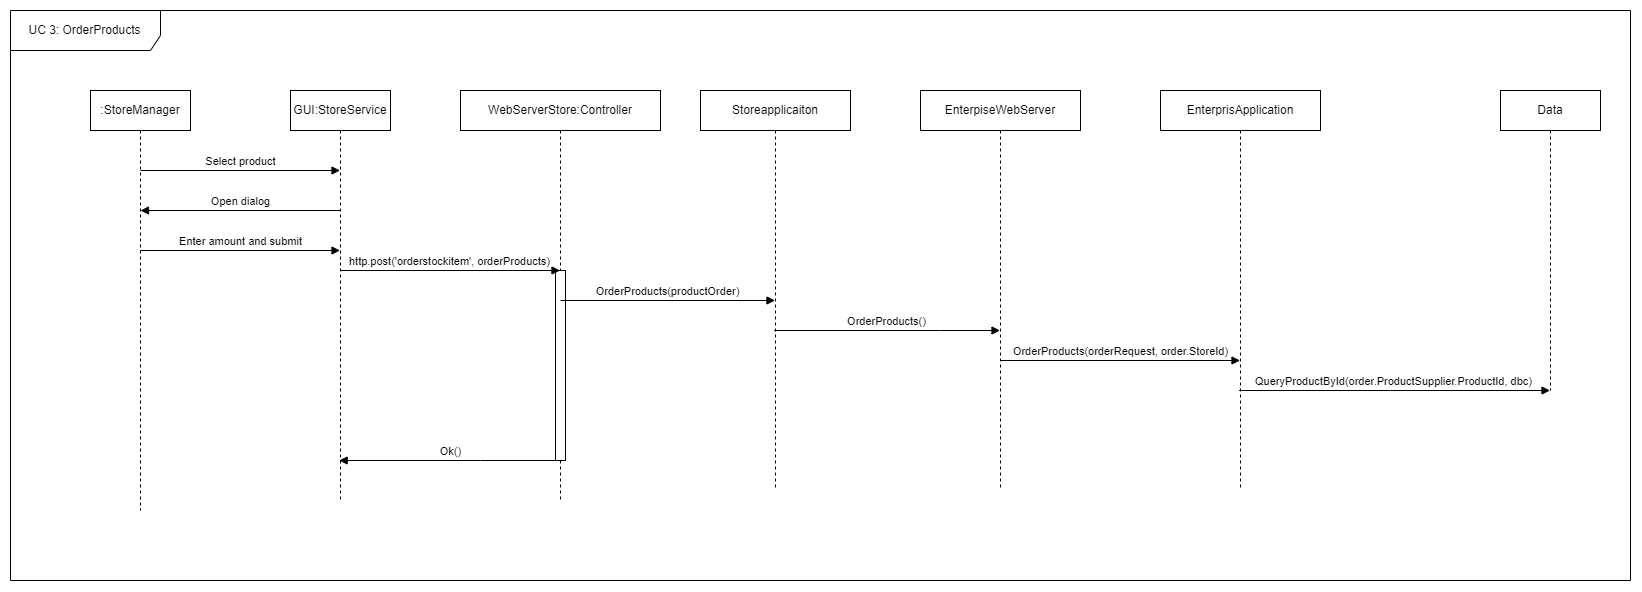

The diagram above was exported from draw.io. Its source (the exported page's mxGraphModel, read from the mxfile embedded in the PNG):
<mxGraphModel dx="2436" dy="1109" grid="1" gridSize="10" guides="1" tooltips="1" connect="1" arrows="1" fold="1" page="1" pageScale="1" pageWidth="827" pageHeight="1169" math="0" shadow="0">
  <root>
    <mxCell id="DKpZ2-2DQUWS4tuX11d5-0" />
    <mxCell id="DKpZ2-2DQUWS4tuX11d5-1" parent="DKpZ2-2DQUWS4tuX11d5-0" />
    <mxCell id="DKpZ2-2DQUWS4tuX11d5-139" value="&lt;div&gt;UC 3: OrderProducts&lt;/div&gt;" style="shape=umlFrame;whiteSpace=wrap;html=1;width=150;height=40;" vertex="1" parent="DKpZ2-2DQUWS4tuX11d5-1">
      <mxGeometry x="160" y="390" width="1620" height="570" as="geometry" />
    </mxCell>
    <mxCell id="DKpZ2-2DQUWS4tuX11d5-140" value=":StoreManager" style="shape=umlLifeline;perimeter=lifelinePerimeter;whiteSpace=wrap;html=1;container=1;collapsible=0;recursiveResize=0;outlineConnect=0;" vertex="1" parent="DKpZ2-2DQUWS4tuX11d5-1">
      <mxGeometry x="240" y="470" width="100" height="420" as="geometry" />
    </mxCell>
    <mxCell id="DKpZ2-2DQUWS4tuX11d5-141" value="&lt;div&gt;Select product&lt;/div&gt;" style="html=1;verticalAlign=bottom;endArrow=block;rounded=0;" edge="1" parent="DKpZ2-2DQUWS4tuX11d5-140" target="DKpZ2-2DQUWS4tuX11d5-142">
      <mxGeometry width="80" relative="1" as="geometry">
        <mxPoint x="50" y="80" as="sourcePoint" />
        <mxPoint x="130" y="80" as="targetPoint" />
      </mxGeometry>
    </mxCell>
    <mxCell id="DKpZ2-2DQUWS4tuX11d5-142" value="&lt;div&gt;GUI:StoreService&lt;/div&gt;" style="shape=umlLifeline;perimeter=lifelinePerimeter;whiteSpace=wrap;html=1;container=1;collapsible=0;recursiveResize=0;outlineConnect=0;" vertex="1" parent="DKpZ2-2DQUWS4tuX11d5-1">
      <mxGeometry x="440" y="470" width="100" height="410" as="geometry" />
    </mxCell>
    <mxCell id="DKpZ2-2DQUWS4tuX11d5-143" value="Open dialog" style="html=1;verticalAlign=bottom;endArrow=none;rounded=0;startArrow=block;startFill=1;endFill=0;" edge="1" parent="DKpZ2-2DQUWS4tuX11d5-142">
      <mxGeometry width="80" relative="1" as="geometry">
        <mxPoint x="-150" y="120" as="sourcePoint" />
        <mxPoint x="49.5" y="120" as="targetPoint" />
      </mxGeometry>
    </mxCell>
    <mxCell id="DKpZ2-2DQUWS4tuX11d5-144" value="&lt;div&gt;Storeapplicaiton&lt;/div&gt;" style="shape=umlLifeline;perimeter=lifelinePerimeter;whiteSpace=wrap;html=1;container=1;collapsible=0;recursiveResize=0;outlineConnect=0;" vertex="1" parent="DKpZ2-2DQUWS4tuX11d5-1">
      <mxGeometry x="850" y="470" width="150" height="400" as="geometry" />
    </mxCell>
    <mxCell id="DKpZ2-2DQUWS4tuX11d5-145" value="EnterpiseWebServer" style="shape=umlLifeline;perimeter=lifelinePerimeter;whiteSpace=wrap;html=1;container=1;collapsible=0;recursiveResize=0;outlineConnect=0;" vertex="1" parent="DKpZ2-2DQUWS4tuX11d5-1">
      <mxGeometry x="1070" y="470" width="160" height="400" as="geometry" />
    </mxCell>
    <mxCell id="DKpZ2-2DQUWS4tuX11d5-146" value="Data" style="shape=umlLifeline;perimeter=lifelinePerimeter;whiteSpace=wrap;html=1;container=1;collapsible=0;recursiveResize=0;outlineConnect=0;" vertex="1" parent="DKpZ2-2DQUWS4tuX11d5-1">
      <mxGeometry x="1650" y="470" width="100" height="300" as="geometry" />
    </mxCell>
    <mxCell id="DKpZ2-2DQUWS4tuX11d5-147" value="Enter amount and submit" style="html=1;verticalAlign=bottom;endArrow=block;rounded=0;" edge="1" parent="DKpZ2-2DQUWS4tuX11d5-1">
      <mxGeometry width="80" relative="1" as="geometry">
        <mxPoint x="290" y="630" as="sourcePoint" />
        <mxPoint x="489.5" y="630" as="targetPoint" />
      </mxGeometry>
    </mxCell>
    <mxCell id="DKpZ2-2DQUWS4tuX11d5-148" value="QueryProductById(order.ProductSupplier.ProductId, dbc)" style="html=1;verticalAlign=bottom;endArrow=block;rounded=0;" edge="1" parent="DKpZ2-2DQUWS4tuX11d5-1" source="DKpZ2-2DQUWS4tuX11d5-149" target="DKpZ2-2DQUWS4tuX11d5-146">
      <mxGeometry width="80" relative="1" as="geometry">
        <mxPoint x="1200" y="710" as="sourcePoint" />
        <mxPoint x="1200" y="710" as="targetPoint" />
        <Array as="points">
          <mxPoint x="1540" y="770" />
        </Array>
      </mxGeometry>
    </mxCell>
    <mxCell id="DKpZ2-2DQUWS4tuX11d5-149" value="EnterprisApplication" style="shape=umlLifeline;perimeter=lifelinePerimeter;whiteSpace=wrap;html=1;container=1;collapsible=0;recursiveResize=0;outlineConnect=0;" vertex="1" parent="DKpZ2-2DQUWS4tuX11d5-1">
      <mxGeometry x="1310" y="470" width="160" height="400" as="geometry" />
    </mxCell>
    <mxCell id="DKpZ2-2DQUWS4tuX11d5-150" value="WebServerStore:Controller" style="shape=umlLifeline;perimeter=lifelinePerimeter;whiteSpace=wrap;html=1;container=1;collapsible=0;recursiveResize=0;outlineConnect=0;" vertex="1" parent="DKpZ2-2DQUWS4tuX11d5-1">
      <mxGeometry x="610" y="470" width="200" height="410" as="geometry" />
    </mxCell>
    <mxCell id="DKpZ2-2DQUWS4tuX11d5-151" value="" style="html=1;points=[];perimeter=orthogonalPerimeter;" vertex="1" parent="DKpZ2-2DQUWS4tuX11d5-150">
      <mxGeometry x="95" y="180" width="10" height="190" as="geometry" />
    </mxCell>
    <mxCell id="DKpZ2-2DQUWS4tuX11d5-152" value="http.post('orderstockitem', orderProducts)" style="html=1;verticalAlign=bottom;endArrow=block;rounded=0;" edge="1" parent="DKpZ2-2DQUWS4tuX11d5-1" target="DKpZ2-2DQUWS4tuX11d5-150">
      <mxGeometry width="80" relative="1" as="geometry">
        <mxPoint x="490" y="650" as="sourcePoint" />
        <mxPoint x="640" y="650" as="targetPoint" />
      </mxGeometry>
    </mxCell>
    <mxCell id="DKpZ2-2DQUWS4tuX11d5-153" value="OrderProducts(productOrder)" style="html=1;verticalAlign=bottom;endArrow=block;rounded=0;" edge="1" parent="DKpZ2-2DQUWS4tuX11d5-1" target="DKpZ2-2DQUWS4tuX11d5-144">
      <mxGeometry width="80" relative="1" as="geometry">
        <mxPoint x="710" y="680" as="sourcePoint" />
        <mxPoint x="920" y="680" as="targetPoint" />
      </mxGeometry>
    </mxCell>
    <mxCell id="DKpZ2-2DQUWS4tuX11d5-154" value="OrderProducts()" style="html=1;verticalAlign=bottom;endArrow=block;rounded=0;" edge="1" parent="DKpZ2-2DQUWS4tuX11d5-1" source="DKpZ2-2DQUWS4tuX11d5-144" target="DKpZ2-2DQUWS4tuX11d5-145">
      <mxGeometry width="80" relative="1" as="geometry">
        <mxPoint x="930" y="710" as="sourcePoint" />
        <mxPoint x="1164.5" y="710" as="targetPoint" />
        <Array as="points">
          <mxPoint x="1090" y="710" />
        </Array>
      </mxGeometry>
    </mxCell>
    <mxCell id="DKpZ2-2DQUWS4tuX11d5-155" value="OrderProducts(orderRequest, order.StoreId)" style="html=1;verticalAlign=bottom;endArrow=block;rounded=0;" edge="1" parent="DKpZ2-2DQUWS4tuX11d5-1" target="DKpZ2-2DQUWS4tuX11d5-149">
      <mxGeometry width="80" relative="1" as="geometry">
        <mxPoint x="1150" y="740" as="sourcePoint" />
        <mxPoint x="1375" y="740" as="targetPoint" />
        <Array as="points">
          <mxPoint x="1315.5" y="740" />
        </Array>
      </mxGeometry>
    </mxCell>
    <mxCell id="DKpZ2-2DQUWS4tuX11d5-156" value="Ok()" style="html=1;verticalAlign=bottom;endArrow=none;rounded=0;startArrow=block;startFill=1;endFill=0;" edge="1" parent="DKpZ2-2DQUWS4tuX11d5-1" source="DKpZ2-2DQUWS4tuX11d5-142" target="DKpZ2-2DQUWS4tuX11d5-150">
      <mxGeometry width="80" relative="1" as="geometry">
        <mxPoint x="490" y="772" as="sourcePoint" />
        <mxPoint x="670" y="770" as="targetPoint" />
        <Array as="points">
          <mxPoint x="630" y="840" />
        </Array>
      </mxGeometry>
    </mxCell>
  </root>
</mxGraphModel>